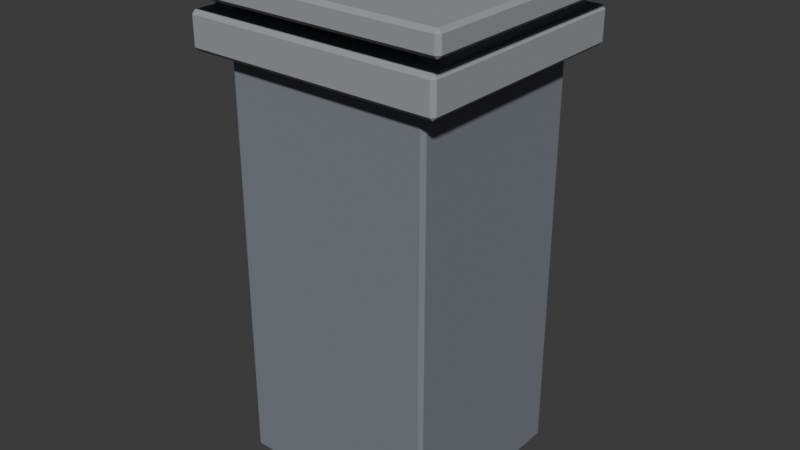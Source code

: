 # Source: chimney.blend  (saved by Blender 4.5.90; exported with 4.5.12 LTS)
import bpy
from mathutils import Matrix  # noqa: F401  (used for matrix-valued properties, if any)

bpy.ops.wm.read_factory_settings(use_empty=True)
scene = bpy.context.scene
scene.name = 'Scene'

# ---- collections
col_collection = bpy.data.collections.new('Collection'); scene.collection.children.link(col_collection)

# ---- materials (node trees are filled in below, after node groups)
mat_alfa_stone_020 = bpy.data.materials.new('Alfa_stone.020')
mat_alfa_stone_020.diffuse_color = (0.1912, 0.2122, 0.2423, 1.0)
mat_alfa_stone_light_020 = bpy.data.materials.new('Alfa_stone_light.020')
mat_alfa_stone_light_020.diffuse_color = (0.305, 0.3231, 0.3372, 1.0)
mat_alfa_iron_020 = bpy.data.materials.new('Alfa_iron.020')
mat_alfa_iron_020.diffuse_color = (0.04092, 0.04667, 0.05613, 1.0)

# ---- material node trees
mat_alfa_stone_020.use_nodes = True; mat_alfa_stone_020.node_tree.nodes.clear()
_N = mat_alfa_stone_020.node_tree.nodes; _L = mat_alfa_stone_020.node_tree.links
n0 = _N.new('ShaderNodeBsdfPrincipled'); n0.name = 'Principled BSDF'; n0.location = (-200, 100)
n0.inputs[0].default_value = (0.1912, 0.2122, 0.2423, 1.0)
n0.inputs[2].default_value = 0.9
n1 = _N.new('ShaderNodeOutputMaterial'); n1.name = 'Material Output'; n1.location = (200, 100)
_L.new(n0.outputs[0], n1.inputs[0])
n1.is_active_output = True
mat_alfa_stone_light_020.use_nodes = True; mat_alfa_stone_light_020.node_tree.nodes.clear()
_N = mat_alfa_stone_light_020.node_tree.nodes; _L = mat_alfa_stone_light_020.node_tree.links
n0 = _N.new('ShaderNodeBsdfPrincipled'); n0.name = 'Principled BSDF'; n0.location = (-200, 100)
n0.inputs[0].default_value = (0.305, 0.3231, 0.3372, 1.0)
n0.inputs[2].default_value = 0.9
n1 = _N.new('ShaderNodeOutputMaterial'); n1.name = 'Material Output'; n1.location = (200, 100)
_L.new(n0.outputs[0], n1.inputs[0])
n1.is_active_output = True
mat_alfa_iron_020.use_nodes = True; mat_alfa_iron_020.node_tree.nodes.clear()
_N = mat_alfa_iron_020.node_tree.nodes; _L = mat_alfa_iron_020.node_tree.links
n0 = _N.new('ShaderNodeBsdfPrincipled'); n0.name = 'Principled BSDF'; n0.location = (-200, 100)
n0.inputs[0].default_value = (0.04092, 0.04667, 0.05613, 1.0)
n0.inputs[2].default_value = 0.9
n1 = _N.new('ShaderNodeOutputMaterial'); n1.name = 'Material Output'; n1.location = (200, 100)
_L.new(n0.outputs[0], n1.inputs[0])
n1.is_active_output = True

# ---- world
world_world = bpy.data.worlds.new('World'); scene.world = world_world
world_world.use_nodes = True; world_world.node_tree.nodes.clear()
_N = world_world.node_tree.nodes; _L = world_world.node_tree.links
n0 = _N.new('ShaderNodeOutputWorld'); n0.name = 'World Output'; n0.location = (200, 100)
n1 = _N.new('ShaderNodeBackground'); n1.name = 'Background'; n1.location = (-200, 100)
n1.inputs[0].default_value = (0.05088, 0.05088, 0.05088, 1.0)
_L.new(n1.outputs[0], n0.inputs[0])
n0.is_active_output = True
world_world.color = (0.05088, 0.05088, 0.05088)
world_world.sun_shadow_jitter_overblur = 0.0

# ---- meshes
me_cube_075 = bpy.data.meshes.new('Cube.075')
me_cube_075.from_pydata([(-0.227, -0.212, -0.49), (-0.227, -0.22, -0.482), (-0.235, -0.212, -0.482), (-0.227, -0.22, 0.482), (-0.227, -0.212, 0.49), (-0.235, -0.212, 0.482), (-0.227, 0.212, -0.49), (-0.235, 0.212, -0.482), (-0.227, 0.22, -0.482), (-0.227, 0.212, 0.49), (-0.227, 0.22, 0.482), (-0.235, 0.212, 0.482), (0.227, -0.212, -0.49), (0.235, -0.212, -0.482), (0.227, -0.22, -0.482), (0.227, -0.212, 0.49), (0.227, -0.22, 0.482), (0.235, -0.212, 0.482), (0.227, 0.212, -0.49), (0.227, 0.22, -0.482), (0.235, 0.212, -0.482), (0.227, 0.212, 0.49), (0.235, 0.212, 0.482), (0.227, 0.22, 0.482)], [], [(0, 1, 2), (3, 4, 5), (6, 7, 8), (9, 10, 11), (12, 13, 14), (15, 16, 17), (18, 19, 20), (21, 22, 23), (6, 0, 2, 7), (1, 3, 5, 2), (4, 9, 11, 5), (10, 8, 7, 11), (18, 6, 8, 19), (9, 21, 23, 10), (22, 20, 19, 23), (12, 18, 20, 13), (21, 15, 17, 22), (16, 14, 13, 17), (0, 12, 14, 1), (15, 4, 3, 16), (6, 18, 12, 0), (2, 5, 11, 7), (14, 16, 3, 1), (21, 9, 4, 15), (8, 10, 23, 19), (20, 22, 17, 13)])
_uv = me_cube_075.uv_layers.new(name='UVMap')
_uv.uv.foreach_set('vector', [0.1293, 0.7455, 0.1293, 0.75, 0.125, 0.7455, 0.623, 0.9957, 0.625, 0.9957, 0.623, 1.0, 0.1293, 0.5045, 0.125, 0.5045, 0.1293, 0.5, 0.625, 0.25, 0.623, 0.2543, 0.623, 0.2455, 0.3707, 0.7455, 0.377, 0.7455, 0.377, 0.7542, 0.6291, 0.7457, 0.623, 0.7543, 0.623, 0.7455, 0.3707, 0.5045, 0.377, 0.4958, 0.377, 0.5045, 0.6291, 0.5043, 0.623, 0.5045, 0.623, 0.4957, 0.1293, 0.5045, 0.1293, 0.7455, 0.125, 0.7455, 0.125, 0.5045, 0.377, 0.0, 0.623, 0.0, 0.623, 0.004545, 0.377, 0.004545, 0.625, 0.004545, 0.625, 0.25, 0.623, 0.2455, 0.623, 0.004545, 0.623, 0.2543, 0.377, 0.2543, 0.377, 0.2455, 0.623, 0.2455, 0.3707, 0.5045, 0.1293, 0.5045, 0.1293, 0.5, 0.377, 0.4958, 0.625, 0.25, 0.6291, 0.5043, 0.623, 0.4957, 0.623, 0.2543, 0.623, 0.5045, 0.377, 0.5045, 0.377, 0.4958, 0.623, 0.4957, 0.3707, 0.7455, 0.3707, 0.5045, 0.377, 0.5045, 0.377, 0.7455, 0.6291, 0.5043, 0.6291, 0.7457, 0.623, 0.7455, 0.623, 0.5045, 0.623, 0.7543, 0.377, 0.7542, 0.377, 0.7455, 0.623, 0.7455, 0.1293, 0.7455, 0.3707, 0.7455, 0.377, 0.7542, 0.1293, 0.75, 0.6291, 0.7457, 0.625, 0.9957, 0.623, 0.9957, 0.623, 0.7543, 0.1293, 0.5045, 0.3707, 0.5045, 0.3707, 0.7455, 0.1293, 0.7455, 0.377, 0.004545, 0.623, 0.004545, 0.623, 0.2455, 0.377, 0.2455, 0.377, 0.7542, 0.623, 0.7543, 0.623, 0.9957, 0.377, 0.9957, 0.6291, 0.5043, 0.8707, 0.5045, 0.8707, 0.7455, 0.6291, 0.7457, 0.377, 0.2543, 0.623, 0.2543, 0.623, 0.4957, 0.377, 0.4958, 0.377, 0.5045, 0.623, 0.5045, 0.623, 0.7455, 0.377, 0.7455])
me_cube_075.materials.append(mat_alfa_stone_020)
me_cube_075.update()
me_cube_076 = bpy.data.meshes.new('Cube.076')
me_cube_076.from_pydata([(-0.282, -0.257, -0.04), (-0.282, -0.265, -0.032), (-0.29, -0.257, -0.032), (-0.282, -0.265, 0.032), (-0.282, -0.257, 0.04), (-0.29, -0.257, 0.032), (-0.282, 0.257, -0.04), (-0.29, 0.257, -0.032), (-0.282, 0.265, -0.032), (-0.282, 0.257, 0.04), (-0.282, 0.265, 0.032), (-0.29, 0.257, 0.032), (0.282, -0.257, -0.04), (0.29, -0.257, -0.032), (0.282, -0.265, -0.032), (0.282, -0.257, 0.04), (0.282, -0.265, 0.032), (0.29, -0.257, 0.032), (0.282, 0.257, -0.04), (0.282, 0.265, -0.032), (0.29, 0.257, -0.032), (0.282, 0.257, 0.04), (0.29, 0.257, 0.032), (0.282, 0.265, 0.032)], [], [(0, 1, 2), (3, 4, 5), (6, 7, 8), (9, 10, 11), (12, 13, 14), (15, 16, 17), (18, 19, 20), (21, 22, 23), (6, 0, 2, 7), (1, 3, 5, 2), (4, 9, 11, 5), (10, 8, 7, 11), (18, 6, 8, 19), (9, 21, 23, 10), (22, 20, 19, 23), (12, 18, 20, 13), (21, 15, 17, 22), (16, 14, 13, 17), (0, 12, 14, 1), (15, 4, 3, 16), (6, 18, 12, 0), (2, 5, 11, 7), (14, 16, 3, 1), (21, 9, 4, 15), (8, 10, 23, 19), (20, 22, 17, 13)])
_uv = me_cube_076.uv_layers.new(name='UVMap')
_uv.uv.foreach_set('vector', [0.1284, 0.7462, 0.1284, 0.75, 0.125, 0.7462, 0.6, 0.9966, 0.625, 0.9966, 0.6, 1.0, 0.1284, 0.5038, 0.125, 0.5038, 0.1284, 0.5, 0.625, 0.25, 0.6, 0.2534, 0.6, 0.2462, 0.3716, 0.7462, 0.4, 0.7462, 0.3958, 0.7529, 0.6284, 0.7464, 0.6, 0.7534, 0.6, 0.7462, 0.3716, 0.5038, 0.3958, 0.4971, 0.4, 0.5038, 0.6284, 0.5036, 0.6, 0.5038, 0.6, 0.4966, 0.1284, 0.5038, 0.1284, 0.7462, 0.125, 0.7462, 0.125, 0.5038, 0.4, 0.0, 0.6, 0.0, 0.6, 0.003774, 0.4, 0.003774, 0.625, 0.003774, 0.625, 0.25, 0.6, 0.2462, 0.6, 0.003774, 0.6, 0.2534, 0.4, 0.2534, 0.4, 0.2462, 0.6, 0.2462, 0.3716, 0.5038, 0.1284, 0.5038, 0.1284, 0.5, 0.3958, 0.4971, 0.625, 0.25, 0.6284, 0.5036, 0.6, 0.4966, 0.6, 0.2534, 0.6, 0.5038, 0.4, 0.5038, 0.3958, 0.4971, 0.6, 0.4966, 0.3716, 0.7462, 0.3716, 0.5038, 0.4, 0.5038, 0.4, 0.7462, 0.6284, 0.5036, 0.6284, 0.7464, 0.6, 0.7462, 0.6, 0.5038, 0.6, 0.7534, 0.3958, 0.7529, 0.4, 0.7462, 0.6, 0.7462, 0.1284, 0.7462, 0.3716, 0.7462, 0.3958, 0.7529, 0.1284, 0.75, 0.6284, 0.7464, 0.625, 0.9966, 0.6, 0.9966, 0.6, 0.7534, 0.1284, 0.5038, 0.3716, 0.5038, 0.3716, 0.7462, 0.1284, 0.7462, 0.4, 0.003774, 0.6, 0.003774, 0.6, 0.2462, 0.4, 0.2462, 0.3958, 0.7529, 0.6, 0.7534, 0.6, 0.9966, 0.4, 0.9966, 0.6284, 0.5036, 0.8716, 0.5038, 0.8716, 0.7462, 0.6284, 0.7464, 0.4, 0.2534, 0.6, 0.2534, 0.6, 0.4966, 0.3958, 0.4971, 0.4, 0.5038, 0.6, 0.5038, 0.6, 0.7462, 0.4, 0.7462])
me_cube_076.materials.append(mat_alfa_stone_light_020)
me_cube_076.update()
me_cube_077 = bpy.data.meshes.new('Cube.077')
me_cube_077.from_pydata([(-0.022, -0.212, -0.065), (-0.022, -0.22, -0.057), (-0.03, -0.212, -0.057), (-0.022, -0.22, 0.057), (-0.022, -0.212, 0.065), (-0.03, -0.212, 0.057), (-0.022, 0.212, -0.065), (-0.03, 0.212, -0.057), (-0.022, 0.22, -0.057), (-0.022, 0.212, 0.065), (-0.022, 0.22, 0.057), (-0.03, 0.212, 0.057), (0.022, -0.212, -0.065), (0.03, -0.212, -0.057), (0.022, -0.22, -0.057), (0.022, -0.212, 0.065), (0.022, -0.22, 0.057), (0.03, -0.212, 0.057), (0.022, 0.212, -0.065), (0.022, 0.22, -0.057), (0.03, 0.212, -0.057), (0.022, 0.212, 0.065), (0.03, 0.212, 0.057), (0.022, 0.22, 0.057)], [], [(0, 1, 2), (3, 4, 5), (6, 7, 8), (9, 10, 11), (12, 13, 14), (15, 16, 17), (18, 19, 20), (21, 22, 23), (6, 0, 2, 7), (1, 3, 5, 2), (4, 9, 11, 5), (10, 8, 7, 11), (18, 6, 8, 19), (9, 21, 23, 10), (22, 20, 19, 23), (12, 18, 20, 13), (21, 15, 17, 22), (16, 14, 13, 17), (0, 12, 14, 1), (15, 4, 3, 16), (6, 18, 12, 0), (2, 5, 11, 7), (14, 16, 3, 1), (21, 9, 4, 15), (8, 10, 23, 19), (20, 22, 17, 13)])
_uv = me_cube_077.uv_layers.new(name='UVMap')
_uv.uv.foreach_set('vector', [0.1583, 0.7455, 0.1583, 0.75, 0.125, 0.7455, 0.6096, 0.9667, 0.625, 0.9667, 0.6096, 1.0, 0.1583, 0.5045, 0.125, 0.5045, 0.1583, 0.5, 0.625, 0.2494, 0.6096, 0.2833, 0.6096, 0.2455, 0.3417, 0.7455, 0.3904, 0.7455, 0.3865, 0.7806, 0.6576, 0.7463, 0.6096, 0.7833, 0.6096, 0.7455, 0.3417, 0.5045, 0.3865, 0.4694, 0.3904, 0.5045, 0.6576, 0.5038, 0.6096, 0.5045, 0.6096, 0.4669, 0.1583, 0.5045, 0.1583, 0.7455, 0.125, 0.7455, 0.125, 0.5045, 0.3904, 0.0, 0.6096, 0.0, 0.6096, 0.004545, 0.3904, 0.004545, 0.625, 0.004545, 0.625, 0.2494, 0.6096, 0.2455, 0.6096, 0.004545, 0.6096, 0.2833, 0.3904, 0.2833, 0.3904, 0.2455, 0.6096, 0.2455, 0.3417, 0.5045, 0.1583, 0.5045, 0.1583, 0.5, 0.3865, 0.4694, 0.625, 0.2494, 0.6576, 0.5038, 0.6096, 0.4669, 0.6096, 0.2833, 0.6096, 0.5045, 0.3904, 0.5045, 0.3865, 0.4694, 0.6096, 0.4669, 0.3417, 0.7455, 0.3417, 0.5045, 0.3904, 0.5045, 0.3904, 0.7455, 0.6576, 0.5038, 0.6576, 0.7463, 0.6096, 0.7455, 0.6096, 0.5045, 0.6096, 0.7833, 0.3865, 0.7806, 0.3904, 0.7455, 0.6096, 0.7455, 0.1583, 0.7455, 0.3417, 0.7455, 0.3865, 0.7806, 0.1583, 0.75, 0.6576, 0.7463, 0.625, 0.9667, 0.6096, 0.9667, 0.6096, 0.7833, 0.1583, 0.5045, 0.3417, 0.5045, 0.3417, 0.7455, 0.1583, 0.7455, 0.3904, 0.004545, 0.6096, 0.004545, 0.6096, 0.2455, 0.3904, 0.2455, 0.3865, 0.7806, 0.6096, 0.7833, 0.6096, 0.9667, 0.3904, 0.9667, 0.6576, 0.5038, 0.8417, 0.5045, 0.8417, 0.7455, 0.6576, 0.7463, 0.3904, 0.2833, 0.6096, 0.2833, 0.6096, 0.4669, 0.3865, 0.4694, 0.3904, 0.5045, 0.6096, 0.5045, 0.6096, 0.7455, 0.3904, 0.7455])
me_cube_077.materials.append(mat_alfa_stone_020)
me_cube_077.update()
me_cube_078 = bpy.data.meshes.new('Cube.078')
me_cube_078.from_pydata([(-0.022, -0.212, -0.065), (-0.022, -0.22, -0.057), (-0.03, -0.212, -0.057), (-0.022, -0.22, 0.057), (-0.022, -0.212, 0.065), (-0.03, -0.212, 0.057), (-0.022, 0.212, -0.065), (-0.03, 0.212, -0.057), (-0.022, 0.22, -0.057), (-0.022, 0.212, 0.065), (-0.022, 0.22, 0.057), (-0.03, 0.212, 0.057), (0.022, -0.212, -0.065), (0.03, -0.212, -0.057), (0.022, -0.22, -0.057), (0.022, -0.212, 0.065), (0.022, -0.22, 0.057), (0.03, -0.212, 0.057), (0.022, 0.212, -0.065), (0.022, 0.22, -0.057), (0.03, 0.212, -0.057), (0.022, 0.212, 0.065), (0.03, 0.212, 0.057), (0.022, 0.22, 0.057)], [], [(0, 1, 2), (3, 4, 5), (6, 7, 8), (9, 10, 11), (12, 13, 14), (15, 16, 17), (18, 19, 20), (21, 22, 23), (6, 0, 2, 7), (1, 3, 5, 2), (4, 9, 11, 5), (10, 8, 7, 11), (18, 6, 8, 19), (9, 21, 23, 10), (22, 20, 19, 23), (12, 18, 20, 13), (21, 15, 17, 22), (16, 14, 13, 17), (0, 12, 14, 1), (15, 4, 3, 16), (6, 18, 12, 0), (2, 5, 11, 7), (14, 16, 3, 1), (21, 9, 4, 15), (8, 10, 23, 19), (20, 22, 17, 13)])
_uv = me_cube_078.uv_layers.new(name='UVMap')
_uv.uv.foreach_set('vector', [0.1583, 0.7455, 0.1583, 0.75, 0.125, 0.7455, 0.6096, 0.9667, 0.625, 0.9667, 0.6096, 1.0, 0.1583, 0.5045, 0.125, 0.5045, 0.1583, 0.5, 0.625, 0.2494, 0.6096, 0.2833, 0.6096, 0.2455, 0.3417, 0.7455, 0.3904, 0.7455, 0.3865, 0.7806, 0.6576, 0.7463, 0.6096, 0.7833, 0.6096, 0.7455, 0.3417, 0.5045, 0.3865, 0.4694, 0.3904, 0.5045, 0.6576, 0.5038, 0.6096, 0.5045, 0.6096, 0.4669, 0.1583, 0.5045, 0.1583, 0.7455, 0.125, 0.7455, 0.125, 0.5045, 0.3904, 0.0, 0.6096, 0.0, 0.6096, 0.004545, 0.3904, 0.004545, 0.625, 0.004545, 0.625, 0.2494, 0.6096, 0.2455, 0.6096, 0.004545, 0.6096, 0.2833, 0.3904, 0.2833, 0.3904, 0.2455, 0.6096, 0.2455, 0.3417, 0.5045, 0.1583, 0.5045, 0.1583, 0.5, 0.3865, 0.4694, 0.625, 0.2494, 0.6576, 0.5038, 0.6096, 0.4669, 0.6096, 0.2833, 0.6096, 0.5045, 0.3904, 0.5045, 0.3865, 0.4694, 0.6096, 0.4669, 0.3417, 0.7455, 0.3417, 0.5045, 0.3904, 0.5045, 0.3904, 0.7455, 0.6576, 0.5038, 0.6576, 0.7463, 0.6096, 0.7455, 0.6096, 0.5045, 0.6096, 0.7833, 0.3865, 0.7806, 0.3904, 0.7455, 0.6096, 0.7455, 0.1583, 0.7455, 0.3417, 0.7455, 0.3865, 0.7806, 0.1583, 0.75, 0.6576, 0.7463, 0.625, 0.9667, 0.6096, 0.9667, 0.6096, 0.7833, 0.1583, 0.5045, 0.3417, 0.5045, 0.3417, 0.7455, 0.1583, 0.7455, 0.3904, 0.004545, 0.6096, 0.004545, 0.6096, 0.2455, 0.3904, 0.2455, 0.3865, 0.7806, 0.6096, 0.7833, 0.6096, 0.9667, 0.3904, 0.9667, 0.6576, 0.5038, 0.8417, 0.5045, 0.8417, 0.7455, 0.6576, 0.7463, 0.3904, 0.2833, 0.6096, 0.2833, 0.6096, 0.4669, 0.3865, 0.4694, 0.3904, 0.5045, 0.6096, 0.5045, 0.6096, 0.7455, 0.3904, 0.7455])
me_cube_078.materials.append(mat_alfa_stone_020)
me_cube_078.update()
me_cube_079 = bpy.data.meshes.new('Cube.079')
me_cube_079.from_pydata([(-0.317, -0.292, -0.025), (-0.317, -0.3, -0.017), (-0.325, -0.292, -0.017), (-0.317, -0.3, 0.017), (-0.317, -0.292, 0.025), (-0.325, -0.292, 0.017), (-0.317, 0.292, -0.025), (-0.325, 0.292, -0.017), (-0.317, 0.3, -0.017), (-0.317, 0.292, 0.025), (-0.317, 0.3, 0.017), (-0.325, 0.292, 0.017), (0.317, -0.292, -0.025), (0.325, -0.292, -0.017), (0.317, -0.3, -0.017), (0.317, -0.292, 0.025), (0.317, -0.3, 0.017), (0.325, -0.292, 0.017), (0.317, 0.292, -0.025), (0.317, 0.3, -0.017), (0.325, 0.292, -0.017), (0.317, 0.292, 0.025), (0.325, 0.292, 0.017), (0.317, 0.3, 0.017)], [], [(0, 1, 2), (3, 4, 5), (6, 7, 8), (9, 10, 11), (12, 13, 14), (15, 16, 17), (18, 19, 20), (21, 22, 23), (6, 0, 2, 7), (1, 3, 5, 2), (4, 9, 11, 5), (10, 8, 7, 11), (18, 6, 8, 19), (9, 21, 23, 10), (22, 20, 19, 23), (12, 18, 20, 13), (21, 15, 17, 22), (16, 14, 13, 17), (0, 12, 14, 1), (15, 4, 3, 16), (6, 18, 12, 0), (2, 5, 11, 7), (14, 16, 3, 1), (21, 9, 4, 15), (8, 10, 23, 19), (20, 22, 17, 13)])
_uv = me_cube_079.uv_layers.new(name='UVMap')
_uv.uv.foreach_set('vector', [0.1281, 0.7467, 0.1281, 0.75, 0.125, 0.7467, 0.585, 0.9969, 0.625, 0.9969, 0.585, 1.0, 0.1281, 0.5033, 0.125, 0.5033, 0.1281, 0.5, 0.625, 0.25, 0.585, 0.2531, 0.585, 0.2467, 0.3719, 0.7467, 0.4149, 0.7467, 0.4043, 0.7523, 0.628, 0.7468, 0.585, 0.7531, 0.585, 0.7467, 0.3719, 0.5033, 0.4043, 0.4977, 0.4149, 0.5033, 0.628, 0.5032, 0.585, 0.5033, 0.585, 0.4969, 0.1281, 0.5033, 0.1281, 0.7467, 0.125, 0.7467, 0.125, 0.5033, 0.415, 0.0, 0.585, 0.0, 0.585, 0.003333, 0.415, 0.003333, 0.625, 0.003333, 0.625, 0.25, 0.585, 0.2467, 0.585, 0.003333, 0.585, 0.2531, 0.415, 0.2531, 0.415, 0.2467, 0.585, 0.2467, 0.3719, 0.5033, 0.1281, 0.5033, 0.1281, 0.5, 0.4043, 0.4977, 0.625, 0.25, 0.628, 0.5032, 0.585, 0.4969, 0.585, 0.2531, 0.585, 0.5033, 0.4149, 0.5033, 0.4043, 0.4977, 0.585, 0.4969, 0.3719, 0.7467, 0.3719, 0.5033, 0.4149, 0.5033, 0.4149, 0.7467, 0.628, 0.5032, 0.628, 0.7468, 0.585, 0.7467, 0.585, 0.5033, 0.585, 0.7531, 0.4043, 0.7523, 0.4149, 0.7467, 0.585, 0.7467, 0.1281, 0.7467, 0.3719, 0.7467, 0.4043, 0.7523, 0.1281, 0.75, 0.628, 0.7468, 0.625, 0.9969, 0.585, 0.9969, 0.585, 0.7531, 0.1281, 0.5033, 0.3719, 0.5033, 0.3719, 0.7467, 0.1281, 0.7467, 0.415, 0.003333, 0.585, 0.003333, 0.585, 0.2467, 0.415, 0.2467, 0.4043, 0.7523, 0.585, 0.7531, 0.585, 0.9969, 0.415, 0.9969, 0.628, 0.5032, 0.8719, 0.5033, 0.8719, 0.7467, 0.628, 0.7468, 0.415, 0.2531, 0.585, 0.2531, 0.585, 0.4969, 0.4043, 0.4977, 0.4149, 0.5033, 0.585, 0.5033, 0.585, 0.7467, 0.4149, 0.7467])
me_cube_079.materials.append(mat_alfa_stone_light_020)
me_cube_079.update()
me_cube_080 = bpy.data.meshes.new('Cube.080')
me_cube_080.from_pydata([(-0.165, -0.15, -0.0025), (-0.165, -0.15, 0.0025), (-0.165, 0.15, -0.0025), (-0.165, 0.15, 0.0025), (0.165, -0.15, -0.0025), (0.165, -0.15, 0.0025), (0.165, 0.15, -0.0025), (0.165, 0.15, 0.0025)], [], [(0, 1, 3, 2), (2, 3, 7, 6), (6, 7, 5, 4), (4, 5, 1, 0), (2, 6, 4, 0), (7, 3, 1, 5)])
_uv = me_cube_080.uv_layers.new(name='UVMap')
_uv.uv.foreach_set('vector', [0.375, 0.0, 0.625, 0.0, 0.625, 0.25, 0.375, 0.25, 0.375, 0.25, 0.625, 0.25, 0.625, 0.5, 0.375, 0.5, 0.375, 0.5, 0.625, 0.5, 0.625, 0.75, 0.375, 0.75, 0.375, 0.75, 0.625, 0.75, 0.625, 1.0, 0.375, 1.0, 0.125, 0.5, 0.375, 0.5, 0.375, 0.75, 0.125, 0.75, 0.625, 0.5, 0.875, 0.5, 0.875, 0.75, 0.625, 0.75])
me_cube_080.materials.append(mat_alfa_iron_020)
me_cube_080.update()

# ---- objects
ob_chimney_shaft = bpy.data.objects.new('Chimney shaft', me_cube_075)
ob_chimney_shoulder = bpy.data.objects.new('Chimney shoulder', me_cube_076)
ob_cap_support = bpy.data.objects.new('Cap support', me_cube_077)
ob_cap_support_001 = bpy.data.objects.new('Cap support.001', me_cube_078)
ob_stone_cap = bpy.data.objects.new('Stone cap', me_cube_079)
ob_flue_darkness = bpy.data.objects.new('Flue darkness', me_cube_080)

# ---- transforms, parenting, visibility, modifiers, constraints
ob_chimney_shaft.location = (0.0, 0.0, 0.49)
ob_chimney_shoulder.location = (0.0, 0.0, 0.97)
ob_cap_support.location = (-0.245, 0.0, 1.035)
ob_cap_support_001.location = (0.245, 0.0, 1.035)
ob_stone_cap.location = (0.0, 0.0, 1.075)
ob_flue_darkness.location = (0.0, 0.0, 1.013)

# ---- collection membership
col_collection.objects.link(ob_chimney_shaft)
col_collection.objects.link(ob_chimney_shoulder)
col_collection.objects.link(ob_cap_support)
col_collection.objects.link(ob_cap_support_001)
col_collection.objects.link(ob_stone_cap)
col_collection.objects.link(ob_flue_darkness)

# ---- scene / render settings (as saved in the file)
scene.frame_start = 1; scene.frame_end = 250; scene.frame_set(1)
scene.render.engine = 'BLENDER_EEVEE_NEXT'
bpy.context.view_layer.update()

# ---- added for rendering (the .blend has no active camera and no usable light): camera, sun
cam_auto = bpy.data.cameras.new('AutoCamera')
cam_auto.lens = 50.0
cam_auto.sensor_width = 36.0
cam_auto.clip_end = 1000.0
ob_auto_camera = bpy.data.objects.new('AutoCamera', cam_auto)
scene.collection.objects.link(ob_auto_camera)
ob_auto_camera.location = (1.30601, -1.56721, 1.59481)
ob_auto_camera.rotation_euler = (1.09748, -7.21219e-08, 0.694738)
scene.camera = ob_auto_camera
light_auto_sun = bpy.data.lights.new('AutoSun', 'SUN')
light_auto_sun.energy = 3.0
light_auto_sun.angle = 0.0523599
ob_auto_sun = bpy.data.objects.new('AutoSun', light_auto_sun)
scene.collection.objects.link(ob_auto_sun)
ob_auto_sun.rotation_euler = (0.872665, 0.174533, 0.523599)
bpy.context.view_layer.update()
